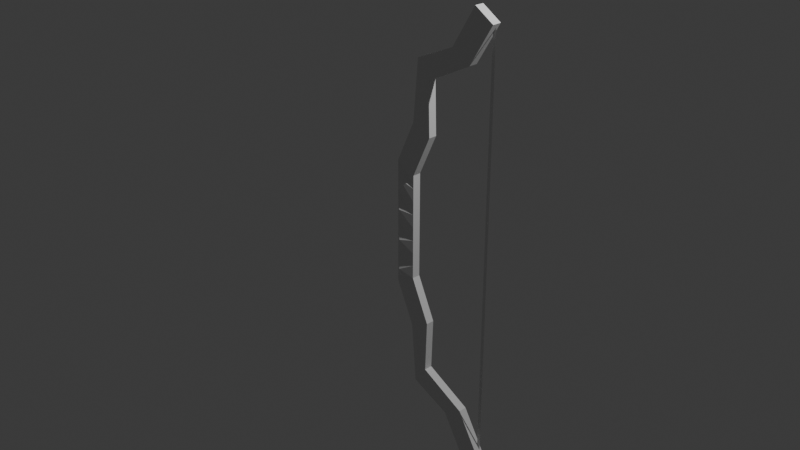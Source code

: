 # Source: Bow.blend  (saved by Blender 5.0.119; exported with 4.5.12 LTS)
import bpy
from mathutils import Matrix  # noqa: F401  (used for matrix-valued properties, if any)

bpy.ops.wm.read_factory_settings(use_empty=True)
scene = bpy.context.scene
scene.name = 'Scene'

# ---- collections
col_collection = bpy.data.collections.new('Collection'); scene.collection.children.link(col_collection)
col_bones = bpy.data.collections.new('Bones'); col_collection.children.link(col_bones)

# ---- materials (node trees are filled in below, after node groups)
mat_material = bpy.data.materials.new('Material')
mat_material.alpha_threshold = 0.0
mat_material.use_backface_culling_lightprobe_volume = False
mat_material.roughness = 0.5
mat_material.line_color = (0.0, 0.0, 0.0, 1.0)

# ---- material node trees
mat_material.use_nodes = True; mat_material.node_tree.nodes.clear()
_N = mat_material.node_tree.nodes; _L = mat_material.node_tree.links
n0 = _N.new('ShaderNodeOutputMaterial'); n0.name = 'Material Output'; n0.location = (200, 100)
n1 = _N.new('ShaderNodeBsdfPrincipled'); n1.name = 'Principled BSDF'; n1.location = (-200, 100)
_L.new(n1.outputs[0], n0.inputs[0])
n0.is_active_output = True

# ---- world
world_world = bpy.data.worlds.new('World'); scene.world = world_world
world_world.use_nodes = True; world_world.node_tree.nodes.clear()
_N = world_world.node_tree.nodes; _L = world_world.node_tree.links
n0 = _N.new('ShaderNodeOutputWorld'); n0.name = 'World Output'; n0.location = (200, 100)
n1 = _N.new('ShaderNodeBackground'); n1.name = 'Background'; n1.location = (-200, 100)
n1.inputs[0].default_value = (0.05088, 0.05088, 0.05088, 1.0)
_L.new(n1.outputs[0], n0.inputs[0])
n0.is_active_output = True
world_world.color = (0.05088, 0.05088, 0.05088)
world_world.sun_shadow_jitter_overblur = 0.0

# ---- cameras
cam_camera = bpy.data.cameras.new('Camera')
cam_camera.clip_end = 100.0
cam_camera.ortho_scale = 7.314

# ---- lights
light_light = bpy.data.lights.new('Light', 'POINT')
light_light.energy = 1000.0
light_light.shadow_soft_size = 0.1

# ---- meshes
me_cube = bpy.data.meshes.new('Cube')
me_cube.from_pydata([(1.255, -0.15, 2.848), (1.255, -0.15, -2.848), (1.255, -0.6, 2.848), (1.255, -0.6, -2.848), (2.22, -0.6, 7.937), (1.51, -0.6, 8.904), (2.22, -0.15, 7.937), (1.51, -0.15, 8.904), (1.511, -0.15, -8.903), (1.511, -0.6, -8.903), (2.221, -0.15, -7.936), (2.221, -0.6, -7.936), (6.079, -0.6185, 11.4), (5.02, -0.6222, 12.05), (6.074, -0.1347, 11.4), (5.021, -0.1313, 12.04), (1.255, -0.15, 0.0), (1.255, -0.6, 0.0), (0.1674, -0.15, 0.0), (0.1674, -0.6, 0.0), (0.1674, -0.6, 1.69), (1.255, -0.15, 1.435), (1.255, -0.6, 1.435), (0.1674, -0.15, 1.69), (0.5278, -0.85, 2.523), (1.255, -0.15, 2.142), (1.255, -0.6, 2.142), (1.224, -0.15, 5.621), (0.5278, 0.1, 2.523), (2.312, -0.15, 5.114), (1.255, -0.15, -1.424), (1.255, -0.6, -1.424), (0.1674, -0.15, -1.678), (0.1674, -0.6, -1.678), (1.255, -0.15, -2.136), (1.255, -0.6, -2.136), (0.5061, 0.1, -2.517), (0.5061, -0.85, -2.517), (1.255, -0.6, 0.7173), (1.255, -0.15, 0.7173), (1.224, -0.6, 5.621), (0.4928, 0.1, 0.845), (2.312, -0.6, 5.114), (0.4928, -0.85, 0.845), (0.5219, -0.85, -0.8389), (1.255, -0.15, -0.7121), (1.255, -0.6, -0.7121), (3.713, -0.1289, 9.89), (0.5219, 0.1, -0.8389), (4.765, -0.1409, 9.253), (0.1674, -0.15, -3.356), (0.1674, -0.6, -3.356), (0.1674, -0.6, 2.523), (0.1674, -0.6, 3.356), (0.1674, -0.15, -2.517), (0.1674, -0.15, 3.356), (0.1674, -0.6, -0.8389), (0.1674, -0.6, 0.0), (0.1674, -0.15, 0.845), (0.1674, -0.15, 0.0), (0.1674, -0.6, 0.845), (0.1674, -0.6, 1.69), (0.1674, -0.15, 2.523), (0.1674, -0.15, 1.69), (0.1674, -0.15, -0.8389), (0.1674, -0.15, -1.678), (0.1674, -0.6, -2.517), (0.1674, -0.6, -1.678), (0.1674, -0.15, 3.356), (0.02235, -0.375, 3.16), (0.01857, -0.375, -2.712), (0.1674, -0.6, 3.356), (0.01857, -0.375, 0.6448), (0.01859, -0.3748, -0.1952), (0.01857, -0.375, 2.333), (0.01857, -0.375, 1.49), (0.1674, -0.6, 2.523), (0.1674, -0.15, 2.523), (0.01857, -0.375, -1.873), (0.01857, -0.375, -1.034), (0.1674, -0.15, -2.517), (0.1674, -0.6, -2.517), (0.1674, -0.15, 0.845), (0.1674, -0.6, 0.845), (0.1674, -0.6, -0.8389), (0.1674, -0.15, -0.8389), (4.767, -0.6114, 9.251), (3.711, -0.6238, 9.892), (2.312, -0.15, -5.114), (1.224, -0.15, -5.621), (1.224, -0.6, -5.621), (2.312, -0.6, -5.114), (3.73, -0.15, -9.877), (3.73, -0.6, -9.877), (4.759, -0.15, -9.259), (4.759, -0.6, -9.259), (5.018, -0.15, -12.02), (5.018, -0.6, -12.02), (6.046, -0.15, -11.4), (6.046, -0.6, -11.4), (5.768, -0.2722, -11.3), (5.947, -0.2722, -11.3), (5.768, -0.2722, 11.26), (5.947, -0.2722, 11.26)], [], [(29, 27, 7, 6), (89, 88, 10, 8), (25, 0, 2, 26), (49, 47, 15, 14), (40, 42, 4, 5), (27, 40, 5, 7), (42, 29, 6, 4), (91, 90, 9, 11), (90, 89, 8, 9), (88, 91, 11, 10), (14, 15, 13, 12), (86, 49, 14, 12), (47, 87, 13, 15), (87, 86, 12, 13), (28, 55, 0, 25), (62, 55, 28), (26, 2, 53, 24), (0, 55, 27, 29), (66, 51, 37), (60, 57, 19, 43), (46, 17, 19, 44), (64, 59, 18, 48), (6, 7, 47, 49), (48, 18, 16, 45), (45, 16, 17, 46), (55, 53, 40, 27), (52, 61, 20, 24), (7, 5, 87, 47), (38, 22, 20, 43), (58, 63, 23, 41), (41, 23, 21, 39), (39, 21, 22, 38), (53, 52, 24), (2, 0, 29, 42), (53, 2, 42, 40), (22, 26, 24, 20), (63, 62, 28, 23), (23, 28, 25, 21), (21, 25, 26, 22), (34, 30, 31, 35), (36, 32, 30, 34), (54, 65, 32, 36), (35, 31, 33, 37), (56, 67, 33, 44), (3, 35, 37, 51), (50, 54, 36), (50, 36, 34, 1), (1, 34, 35, 3), (67, 66, 37, 33), (16, 39, 38, 17), (18, 41, 39, 16), (59, 58, 41, 18), (17, 38, 43, 19), (5, 4, 86, 87), (4, 6, 49, 86), (61, 60, 43, 20), (57, 56, 44, 19), (30, 45, 46, 31), (32, 48, 45, 30), (65, 64, 48, 32), (31, 46, 44, 33), (33, 79, 78), (79, 32, 78), (20, 74, 75), (72, 18, 73), (75, 82, 72), (69, 77, 74), (81, 78, 70), (50, 51, 70), (76, 71, 69), (80, 50, 70), (71, 68, 69), (84, 19, 73), (82, 18, 72), (83, 20, 75), (77, 23, 74), (20, 76, 74), (68, 77, 69), (85, 32, 79), (81, 33, 78), (32, 80, 78), (51, 81, 70), (23, 82, 75), (19, 83, 72), (33, 84, 79), (18, 85, 73), (68, 71, 53, 55), (77, 68, 55, 62), (50, 80, 54), (71, 76, 52, 53), (81, 51, 66), (83, 19, 57, 60), (19, 84, 56, 57), (18, 82, 58, 59), (85, 18, 59, 64), (76, 20, 61, 52), (20, 83, 60, 61), (23, 77, 62, 63), (82, 23, 63, 58), (32, 85, 64, 65), (80, 32, 65, 54), (84, 33, 67, 56), (33, 81, 66, 67), (83, 75, 72), (74, 23, 75), (84, 73, 79), (78, 80, 70), (73, 85, 79), (19, 72, 73), (76, 69, 74), (1, 3, 91, 88), (51, 50, 89, 90), (3, 51, 90, 91), (50, 1, 88, 89), (10, 8, 92, 94), (95, 94, 98, 99), (9, 11, 95, 93), (8, 9, 93, 92), (11, 10, 94, 95), (97, 99, 98, 96), (94, 92, 96, 98), (93, 95, 99, 97), (92, 93, 97, 96), (100, 101, 103, 102)])
_uv = me_cube.uv_layers.new(name='UVMap')
_uv.uv.foreach_set('vector', [0.625, 0.5, 0.625, 0.25, 0.625, 0.25, 0.625, 0.5, 0.375, 0.25, 0.375, 0.5, 0.375, 0.5, 0.375, 0.25, 0.594, 0.5, 0.625, 0.5, 0.625, 0.75, 0.594, 0.75, 0.625, 0.5, 0.625, 0.25, 0.625, 0.25, 0.6375, 0.5125, 0.625, 1.0, 0.625, 0.75, 0.625, 0.75, 0.625, 1.0, 0.625, 0.25, 0.625, 0.0, 0.625, 0.0, 0.625, 0.25, 0.625, 0.75, 0.625, 0.5, 0.625, 0.5, 0.625, 0.75, 0.375, 0.75, 0.375, 1.0, 0.375, 1.0, 0.375, 0.75, 0.375, 0.0, 0.375, 0.25, 0.375, 0.25, 0.375, 0.0, 0.375, 0.5, 0.375, 0.75, 0.375, 0.75, 0.375, 0.5, 0.6375, 0.5125, 0.8625, 0.5125, 0.8625, 0.7375, 0.6375, 0.7375, 0.625, 0.75, 0.625, 0.5, 0.6375, 0.5125, 0.6375, 0.7375, 0.625, 0.25, 0.625, 0.0, 0.625, 0.0, 0.625, 0.25, 0.625, 1.0, 0.625, 0.75, 0.6375, 0.7375, 0.625, 1.0, 0.594, 0.25, 0.625, 0.25, 0.625, 0.5, 0.594, 0.5, 0.594, 0.25, 0.625, 0.25, 0.594, 0.25, 0.594, 0.75, 0.625, 0.75, 0.625, 1.0, 0.594, 1.0, 0.625, 0.5, 0.625, 0.25, 0.625, 0.25, 0.625, 0.5, 0.4062, 0.0, 0.375, 0.0, 0.4062, 0.0, 0.5315, 0.0, 0.5, 0.0, 0.5, 0.0, 0.5315, 0.0, 0.4688, 0.75, 0.5, 0.75, 0.5, 1.0, 0.4688, 1.0, 0.4688, 0.25, 0.5, 0.25, 0.5, 0.25, 0.4688, 0.25, 0.625, 0.5, 0.625, 0.25, 0.625, 0.25, 0.625, 0.5, 0.4688, 0.25, 0.5, 0.25, 0.5, 0.5, 0.4688, 0.5, 0.4688, 0.5, 0.5, 0.5, 0.5, 0.75, 0.4688, 0.75, 0.625, 0.25, 0.625, 0.0, 0.625, 0.0, 0.625, 0.25, 0.594, 0.0, 0.563, 0.0, 0.563, 0.0, 0.594, 0.0, 0.625, 0.25, 0.625, 0.0, 0.625, 0.0, 0.625, 0.25, 0.5315, 0.75, 0.563, 0.75, 0.563, 1.0, 0.5315, 1.0, 0.5315, 0.25, 0.563, 0.25, 0.563, 0.25, 0.5315, 0.25, 0.5315, 0.25, 0.563, 0.25, 0.563, 0.5, 0.5315, 0.5, 0.5315, 0.5, 0.563, 0.5, 0.563, 0.75, 0.5315, 0.75, 0.625, 0.0, 0.594, 0.0, 0.594, 0.0, 0.625, 0.75, 0.625, 0.5, 0.625, 0.5, 0.625, 0.75, 0.625, 1.0, 0.625, 0.75, 0.625, 0.75, 0.625, 1.0, 0.563, 0.75, 0.594, 0.75, 0.594, 1.0, 0.563, 1.0, 0.563, 0.25, 0.594, 0.25, 0.594, 0.25, 0.563, 0.25, 0.563, 0.25, 0.594, 0.25, 0.594, 0.5, 0.563, 0.5, 0.563, 0.5, 0.594, 0.5, 0.594, 0.75, 0.563, 0.75, 0.4062, 0.5, 0.4375, 0.5, 0.4375, 0.75, 0.4062, 0.75, 0.4063, 0.25, 0.4375, 0.25, 0.4375, 0.5, 0.4063, 0.5, 0.4062, 0.25, 0.4375, 0.25, 0.4375, 0.25, 0.4063, 0.25, 0.4063, 0.75, 0.4375, 0.75, 0.4375, 1.0, 0.4062, 1.0, 0.4688, 0.0, 0.4375, 0.0, 0.4375, 0.0, 0.4688, 0.0, 0.375, 0.75, 0.4063, 0.75, 0.4062, 1.0, 0.375, 1.0, 0.375, 0.25, 0.4062, 0.25, 0.4063, 0.25, 0.375, 0.25, 0.4063, 0.25, 0.4063, 0.5, 0.375, 0.5, 0.375, 0.5, 0.4062, 0.5, 0.4062, 0.75, 0.375, 0.75, 0.4375, 0.0, 0.4062, 0.0, 0.4062, 0.0, 0.4375, 0.0, 0.5, 0.5, 0.5315, 0.5, 0.5315, 0.75, 0.5, 0.75, 0.5, 0.25, 0.5315, 0.25, 0.5315, 0.5, 0.5, 0.5, 0.5, 0.25, 0.5315, 0.25, 0.5315, 0.25, 0.5, 0.25, 0.5, 0.75, 0.5315, 0.75, 0.5315, 1.0, 0.5, 1.0, 0.625, 1.0, 0.625, 0.75, 0.625, 0.75, 0.625, 1.0, 0.625, 0.75, 0.625, 0.5, 0.625, 0.5, 0.625, 0.75, 0.563, 0.0, 0.5315, 0.0, 0.5315, 0.0, 0.563, 0.0, 0.5, 0.0, 0.4688, 0.0, 0.4688, 0.0, 0.5, 0.0, 0.4375, 0.5, 0.4688, 0.5, 0.4688, 0.75, 0.4375, 0.75, 0.4375, 0.25, 0.4688, 0.25, 0.4688, 0.5, 0.4375, 0.5, 0.4375, 0.25, 0.4688, 0.25, 0.4688, 0.25, 0.4375, 0.25, 0.4375, 0.75, 0.4688, 0.75, 0.4688, 1.0, 0.4375, 1.0, 0.4375, 0.0, 0.4404, 0.04313, 0.4375, 0.0, 0.4404, 0.2069, 0.4375, 0.25, 0.4404, 0.2069, 0.563, 0.0, 0.5658, 0.04313, 0.563, 0.0, 0.5029, 0.2069, 0.5, 0.25, 0.5029, 0.2069, 0.5344, 0.2069, 0.5315, 0.25, 0.5344, 0.2069, 0.5969, 0.2069, 0.594, 0.25, 0.5969, 0.2069, 0.4062, 0.0, 0.4091, 0.04313, 0.4062, 0.0, 0.375, 0.25, 0.375, 0.0, 0.3779, 0.2069, 0.594, 0.0, 0.625, 0.0, 0.5969, 0.04313, 0.4062, 0.25, 0.375, 0.25, 0.4034, 0.2069, 0.625, 0.0, 0.625, 0.25, 0.6221, 0.04313, 0.4688, 0.0, 0.5, 0.0, 0.4716, 0.04313, 0.5315, 0.25, 0.5, 0.25, 0.5286, 0.2069, 0.5315, 0.0, 0.563, 0.0, 0.5344, 0.04313, 0.594, 0.25, 0.563, 0.25, 0.5911, 0.2069, 0.563, 0.0, 0.594, 0.0, 0.5658, 0.04313, 0.625, 0.25, 0.594, 0.25, 0.6221, 0.2069, 0.4688, 0.25, 0.4375, 0.25, 0.4659, 0.2069, 0.4062, 0.0, 0.4375, 0.0, 0.4091, 0.04313, 0.4375, 0.25, 0.4062, 0.25, 0.4346, 0.2069, 0.375, 0.0, 0.4062, 0.0, 0.3779, 0.04313, 0.563, 0.25, 0.5315, 0.25, 0.5601, 0.2069, 0.5, 0.0, 0.5315, 0.0, 0.5029, 0.04313, 0.4375, 0.0, 0.4688, 0.0, 0.4404, 0.04313, 0.5, 0.25, 0.4688, 0.25, 0.4971, 0.2069, 0.625, 0.25, 0.625, 0.0, 0.625, 0.0, 0.625, 0.25, 0.594, 0.25, 0.625, 0.25, 0.625, 0.25, 0.594, 0.25, 0.375, 0.25, 0.4062, 0.25, 0.4062, 0.25, 0.625, 0.0, 0.594, 0.0, 0.594, 0.0, 0.625, 0.0, 0.4062, 0.0, 0.375, 0.0, 0.4062, 0.0, 0.5315, 0.0, 0.5, 0.0, 0.5, 0.0, 0.5315, 0.0, 0.5, 0.0, 0.4688, 0.0, 0.4688, 0.0, 0.5, 0.0, 0.5, 0.25, 0.5315, 0.25, 0.5315, 0.25, 0.5, 0.25, 0.4688, 0.25, 0.5, 0.25, 0.5, 0.25, 0.4688, 0.25, 0.594, 0.0, 0.563, 0.0, 0.563, 0.0, 0.594, 0.0, 0.563, 0.0, 0.5315, 0.0, 0.5315, 0.0, 0.563, 0.0, 0.563, 0.25, 0.594, 0.25, 0.594, 0.25, 0.563, 0.25, 0.5315, 0.25, 0.563, 0.25, 0.563, 0.25, 0.5315, 0.25, 0.4375, 0.25, 0.4688, 0.25, 0.4688, 0.25, 0.4375, 0.25, 0.4062, 0.25, 0.4375, 0.25, 0.4375, 0.25, 0.4062, 0.25, 0.4688, 0.0, 0.4375, 0.0, 0.4375, 0.0, 0.4688, 0.0, 0.4375, 0.0, 0.4062, 0.0, 0.4062, 0.0, 0.4375, 0.0, 0.5315, 0.0, 0.5344, 0.04313, 0.5315, 0.0, 0.5658, 0.2069, 0.563, 0.25, 0.5658, 0.2069, 0.4688, 0.0, 0.4716, 0.04313, 0.4688, 0.0, 0.4091, 0.2069, 0.4062, 0.25, 0.4091, 0.2069, 0.4716, 0.2069, 0.4688, 0.25, 0.4716, 0.2069, 0.5, 0.0, 0.5029, 0.04313, 0.5, 0.0, 0.594, 0.0, 0.5969, 0.04313, 0.594, 0.0, 0.375, 0.5, 0.375, 0.75, 0.375, 0.75, 0.375, 0.5, 0.375, 0.0, 0.375, 0.25, 0.375, 0.25, 0.375, 0.0, 0.375, 0.75, 0.375, 1.0, 0.375, 1.0, 0.375, 0.75, 0.375, 0.25, 0.375, 0.5, 0.375, 0.5, 0.375, 0.25, 0.375, 0.5, 0.375, 0.25, 0.375, 0.25, 0.375, 0.5, 0.375, 0.75, 0.375, 0.5, 0.375, 0.5, 0.375, 0.75, 0.375, 1.0, 0.375, 0.75, 0.375, 0.75, 0.375, 1.0, 0.375, 0.25, 0.375, 0.0, 0.375, 0.0, 0.375, 0.25, 0.375, 0.75, 0.375, 0.5, 0.375, 0.5, 0.375, 0.75, 0.3677, 0.6177, 0.1323, 0.6177, 0.1323, 0.3823, 0.3677, 0.3823, 0.375, 0.5, 0.375, 0.25, 0.375, 0.25, 0.375, 0.5, 0.375, 1.0, 0.375, 0.75, 0.375, 0.75, 0.375, 1.0, 0.375, 0.25, 0.375, 0.0, 0.375, 0.0, 0.375, 0.25, 0.8827, 0.495, 0.6427, 0.495, 0.6427, 0.255, 0.8827, 0.255])
me_cube.materials.append(mat_material)
me_cube.use_mirror_vertex_groups = False
me_cube.update()
arm_armature_002 = bpy.data.armatures.new('Armature.002')  # bones are not reproduced
arm_armature_003 = bpy.data.armatures.new('Armature.003')  # bones are not reproduced
arm_armature_004 = bpy.data.armatures.new('Armature.004')  # bones are not reproduced
arm_armature_005 = bpy.data.armatures.new('Armature.005')  # bones are not reproduced
arm_armature_006 = bpy.data.armatures.new('Armature.006')  # bones are not reproduced

# ---- objects
ob_cube = bpy.data.objects.new('Cube', me_cube)
ob_light = bpy.data.objects.new('Light', light_light)
ob_camera = bpy.data.objects.new('Camera', cam_camera)
ob_armature = bpy.data.objects.new('Armature', arm_armature_002)
ob_armature_001 = bpy.data.objects.new('Armature.001', arm_armature_003)
ob_armature_002 = bpy.data.objects.new('Armature.002', arm_armature_004)
ob_armature_003 = bpy.data.objects.new('Armature.003', arm_armature_005)
ob_armature_004 = bpy.data.objects.new('Armature.004', arm_armature_006)

# ---- transforms, parenting, visibility, modifiers, constraints
ob_cube.location = (0.0002351, 0.07458, -5.682e-09)
ob_cube.scale = (0.2, 0.2, 0.2)
ob_cube.lock_rotations_4d = False
ob_cube.empty_display_type = 'ARROWS'
ob_cube.lineart.crease_threshold = 0.0
_m = ob_cube.modifiers.new('Armature', 'ARMATURE')
_m.use_bone_envelopes = True
ob_light.location = (4.076, 1.005, 5.904)
ob_light.rotation_euler = (0.6503, 0.05522, 1.866)
ob_light.lock_rotations_4d = False
ob_light.empty_display_type = 'ARROWS'
ob_light.color = (0.0, 0.0, 0.0, 0.0)
ob_light.lineart.crease_threshold = 0.0
ob_camera.location = (7.359, -6.926, 4.958)
ob_camera.rotation_euler = (1.109, 0.0, 0.8149)
ob_camera.lock_rotations_4d = False
ob_camera.empty_display_type = 'ARROWS'
ob_camera.color = (0.0, 0.0, 0.0, 0.0)
ob_camera.display_type = 'WIRE'
ob_camera.lineart.crease_threshold = 0.0
ob_armature.location = (0.1275, -0.05444, 0.0724)
ob_armature_001.location = (0.1257, -0.05444, -0.04879)
ob_armature_001.rotation_euler = (-2.687e-07, -3.142, -1.175e-14)
ob_armature_002.location = (0.3311, -0.05444, 1.067)
ob_armature_003.location = (0.1257, -0.05444, -0.04879)
ob_armature_003.rotation_euler = (-2.687e-07, -3.142, -1.175e-14)
ob_armature_004.location = (0.3311, -0.05444, -1.035)
ob_armature_004.rotation_euler = (-2.687e-07, 3.142, 1.175e-14)

# ---- collection membership
col_collection.objects.link(ob_cube)
col_collection.objects.link(ob_light)
col_collection.objects.link(ob_camera)
col_bones.objects.link(ob_armature)
col_bones.objects.link(ob_armature_001)
col_bones.objects.link(ob_armature_002)
col_bones.objects.link(ob_armature_003)
col_bones.objects.link(ob_armature_004)

# ---- scene / render settings (as saved in the file)
scene.camera = ob_camera
scene.frame_start = 1; scene.frame_end = 250; scene.frame_set(1)
scene.render.engine = 'BLENDER_EEVEE_NEXT'
scene.render.bake_bias = 0.0
scene.render.bake_samples = 0
scene.cycles.sampling_pattern = 'TABULATED_SOBOL'
scene.eevee.use_volume_custom_range = False
bpy.context.view_layer.update()
